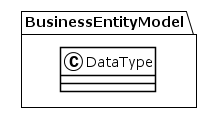

The diagram above was rendered by PlantUML. Its source (embedded in the PNG):
@startuml
!theme plain
package BusinessEntityModel {
class DataType {
}
}
@enduml